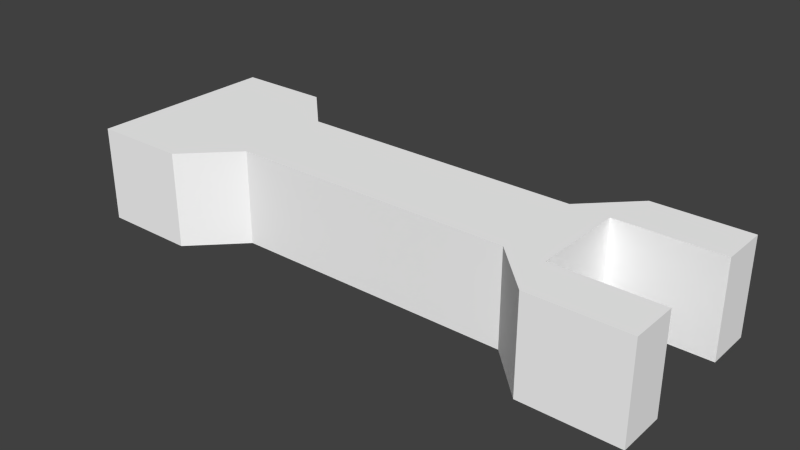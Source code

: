 # Source: lem2.blend  (saved by Blender 2.70.5; exported with 4.5.12 LTS)
import bpy
from mathutils import Matrix  # noqa: F401  (used for matrix-valued properties, if any)

bpy.ops.wm.read_factory_settings(use_empty=True)
scene = bpy.context.scene
scene.name = 'Scene'

# ---- collections
col_collection_1 = bpy.data.collections.new('Collection 1'); scene.collection.children.link(col_collection_1)

# ---- materials (node trees are filled in below, after node groups)
mat_colobotmesh_mat_1 = bpy.data.materials.new('ColobotMesh_mat_1')
mat_colobotmesh_mat_1.alpha_threshold = 0.0
mat_colobotmesh_mat_1.use_transparent_shadow = False
mat_colobotmesh_mat_1.diffuse_color = (1.0, 1.0, 1.0, 1.0)
mat_colobotmesh_mat_1.specular_color = (0.0, 0.0, 0.0)
mat_colobotmesh_mat_1.roughness = 0.5

# ---- material node trees

# ---- world
world_world = bpy.data.worlds.new('World'); scene.world = world_world
world_world.color = (0.05088, 0.05088, 0.05088)
world_world.use_sun_shadow = False
world_world.sun_shadow_jitter_overblur = 0.0
world_world.cycles.sampling_method = 'MANUAL'
world_world.cycles.sample_map_resolution = 256

# ---- meshes
me_colobotmesh = bpy.data.meshes.new('ColobotMesh_')
me_colobotmesh.from_pydata([(-0.4997, -0.5, -1.0), (5.502, 0.5, -0.5), (0.9939, 0.5, -0.5), (0.9939, -0.5, -0.5), (0.4939, -0.5, -1.0), (0.4939, 0.5, -1.0), (4.001, 0.5, -0.5), (4.001, -0.5, -0.5), (4.501, 0.5, -1.0), (4.501, -0.5, -1.0), (5.502, 0.5, -1.0), (5.502, -0.5, -1.0), (5.502, 0.5, 0.5), (5.502, -0.5, 0.5), (4.406, -0.5, 0.5), (4.406, 0.5, 0.5), (5.502, 0.5, 1.0), (5.502, -0.5, 1.0), (4.001, -0.5, 0.5), (4.501, -0.5, 1.0), (4.501, 0.5, 1.0), (0.9939, 0.5, 0.5), (0.9939, -0.5, 0.5), (4.001, 0.5, 0.5), (0.4939, 0.5, 1.0), (0.4939, -0.5, 1.0), (4.406, 0.5, -0.5), (4.406, -0.5, -0.5), (5.502, -0.5, -0.5), (-0.4997, 0.5, -1.0), (-0.4997, -0.5, 1.0), (-0.4997, 0.5, 1.0)], [], [(2, 3, 4), (5, 2, 4), (12, 13, 14), (15, 12, 14), (31, 29, 30), (6, 7, 3), (2, 6, 3), (8, 9, 7), (6, 8, 7), (10, 11, 9), (8, 10, 9), (1, 28, 11), (10, 1, 11), (26, 27, 28), (1, 26, 28), (15, 14, 27), (26, 15, 27), (16, 17, 13), (12, 16, 13), (20, 19, 17), (16, 20, 17), (23, 18, 19), (20, 23, 19), (21, 22, 18), (23, 21, 18), (24, 25, 22), (21, 24, 22), (31, 30, 25), (24, 31, 25), (29, 0, 30), (5, 4, 0), (29, 5, 0), (0, 4, 30), (30, 4, 25), (25, 4, 22), (4, 3, 22), (22, 3, 18), (3, 7, 18), (17, 19, 13), (13, 19, 14), (19, 18, 14), (14, 18, 27), (18, 7, 27), (7, 9, 27), (27, 9, 28), (9, 11, 28), (5, 29, 31), (5, 31, 24), (5, 24, 21), (2, 5, 21), (2, 21, 23), (6, 2, 23), (20, 16, 12), (20, 12, 15), (23, 20, 15), (23, 15, 26), (6, 23, 26), (8, 6, 26), (8, 26, 1), (10, 8, 1)])
_uv = me_colobotmesh.uv_layers.new(name='UV_1')
_uv.uv.foreach_set('vector', [0.584, 0.9941, 0.584, 0.9863, 0.5762, 0.9863, 0.5762, 0.9941, 0.584, 0.9941, 0.5762, 0.9863, 0.584, 0.9941, 0.584, 0.9863, 0.5762, 0.9863, 0.5762, 0.9941, 0.584, 0.9941, 0.5762, 0.9863, 0.584, 0.9941, 0.5762, 0.9941, 0.584, 0.9863, 0.748, 0.166, 0.748, 0.248, 0.502, 0.248, 0.502, 0.166, 0.748, 0.166, 0.502, 0.248, 0.5762, 0.9941, 0.5762, 0.9863, 0.584, 0.9863, 0.584, 0.9941, 0.5762, 0.9941, 0.584, 0.9863, 0.877, 0.498, 0.877, 0.4082, 0.9668, 0.4082, 0.9668, 0.498, 0.877, 0.498, 0.9668, 0.4082, 0.584, 0.9941, 0.584, 0.9863, 0.5762, 0.9863, 0.5762, 0.9941, 0.584, 0.9941, 0.5762, 0.9863, 0.5762, 0.9941, 0.5762, 0.9863, 0.584, 0.9863, 0.584, 0.9941, 0.5762, 0.9941, 0.584, 0.9863, 0.584, 0.9941, 0.584, 0.9863, 0.5762, 0.9863, 0.5762, 0.9941, 0.584, 0.9941, 0.5762, 0.9863, 0.584, 0.9941, 0.584, 0.9863, 0.5762, 0.9863, 0.5762, 0.9941, 0.584, 0.9941, 0.5762, 0.9863, 0.9668, 0.498, 0.9668, 0.4082, 0.877, 0.4082, 0.877, 0.498, 0.9668, 0.498, 0.877, 0.4082, 0.5762, 0.9941, 0.5762, 0.9863, 0.584, 0.9863, 0.584, 0.9941, 0.5762, 0.9941, 0.584, 0.9863, 0.502, 0.166, 0.502, 0.248, 0.748, 0.248, 0.748, 0.166, 0.502, 0.166, 0.748, 0.248, 0.584, 0.9941, 0.584, 0.9863, 0.5762, 0.9863, 0.5762, 0.9941, 0.584, 0.9941, 0.5762, 0.9863, 0.5762, 0.9941, 0.5762, 0.9863, 0.584, 0.9863, 0.584, 0.9941, 0.5762, 0.9941, 0.584, 0.9863, 0.5762, 0.9941, 0.5762, 0.9863, 0.584, 0.9863, 0.584, 0.9941, 0.584, 0.9863, 0.5762, 0.9863, 0.5762, 0.9941, 0.584, 0.9941, 0.5762, 0.9863, 0.5762, 0.9863, 0.584, 0.9863, 0.5762, 0.9941, 0.5762, 0.9941, 0.584, 0.9863, 0.584, 0.9941, 0.5762, 0.9941, 0.5762, 0.9863, 0.584, 0.9922, 0.5762, 0.9863, 0.584, 0.9889, 0.584, 0.9941, 0.502, 0.1621, 0.502, 0.08008, 0.748, 0.1621, 0.502, 0.08008, 0.748, 0.08008, 0.748, 0.1621, 0.584, 0.9941, 0.5762, 0.9941, 0.584, 0.9863, 0.584, 0.9863, 0.5768, 0.9941, 0.5762, 0.9863, 0.584, 0.9941, 0.5762, 0.9863, 0.5825, 0.9863, 0.584, 0.9941, 0.5762, 0.9941, 0.584, 0.9863, 0.5762, 0.9941, 0.5762, 0.9863, 0.584, 0.9863, 0.5762, 0.9941, 0.584, 0.9863, 0.5825, 0.9941, 0.5762, 0.9941, 0.5768, 0.9863, 0.584, 0.9941, 0.5762, 0.9863, 0.584, 0.9863, 0.584, 0.9941, 0.584, 0.9863, 0.5762, 0.9863, 0.5762, 0.9941, 0.584, 0.9863, 0.5762, 0.9941, 0.584, 0.9941, 0.5762, 0.9863, 0.5762, 0.9941, 0.584, 0.9922, 0.584, 0.9889, 0.5762, 0.9863, 0.584, 0.9941, 0.502, 0.08008, 0.502, 0.1621, 0.748, 0.1621, 0.748, 0.08008, 0.502, 0.08008, 0.748, 0.1621, 0.5762, 0.9941, 0.584, 0.9941, 0.584, 0.9863, 0.5768, 0.9941, 0.584, 0.9863, 0.5762, 0.9863, 0.5762, 0.9863, 0.584, 0.9941, 0.5825, 0.9863, 0.5762, 0.9941, 0.584, 0.9941, 0.584, 0.9863, 0.5762, 0.9863, 0.5762, 0.9941, 0.584, 0.9863, 0.584, 0.9863, 0.5762, 0.9941, 0.5825, 0.9941, 0.5768, 0.9863, 0.5762, 0.9941, 0.584, 0.9941, 0.584, 0.9863, 0.5762, 0.9863, 0.584, 0.9941])
_uv.active_render = True
_uv = me_colobotmesh.uv_layers.new(name='UV_2')
_uv.uv.foreach_set('vector', [0.2489, 1.0, 0.2489, 0.0, 0.1656, 0.0, 0.1656, 1.0, 0.2489, 1.0, 0.1656, 0.0, 1.0, 1.0, 1.0, 0.0, 0.8175, 0.0, 0.8175, 1.0, 1.0, 1.0, 0.8175, 0.0, 1.0, 1.0, 0.0, 1.0, 1.0, 0.0, 0.7499, 1.0, 0.7499, 0.0, 0.2489, 0.0, 0.2489, 1.0, 0.7499, 1.0, 0.2489, 0.0, 0.8332, 1.0, 0.8332, 0.0, 0.7499, 0.0, 0.7499, 1.0, 0.8332, 1.0, 0.7499, 0.0, 1.0, 1.0, 1.0, 0.0, 0.8332, 0.0, 0.8332, 1.0, 1.0, 1.0, 0.8332, 0.0, 0.25, 1.0, 0.25, 0.0, 0.0, 0.0, 0.0, 1.0, 0.25, 1.0, 0.0, 0.0, 0.8175, 1.0, 0.8175, 0.0, 1.0, 0.0, 1.0, 1.0, 0.8175, 1.0, 1.0, 0.0, 0.75, 1.0, 0.75, 0.0, 0.25, 0.0, 0.25, 1.0, 0.75, 1.0, 0.25, 0.0, 1.0, 1.0, 1.0, 0.0, 0.75, 0.0, 0.75, 1.0, 1.0, 1.0, 0.75, 0.0, 0.8332, 1.0, 0.8332, 0.0, 1.0, 0.0, 1.0, 1.0, 0.8332, 1.0, 1.0, 0.0, 0.7499, 1.0, 0.7499, 0.0, 0.8332, 0.0, 0.8332, 1.0, 0.7499, 1.0, 0.8332, 0.0, 0.2489, 1.0, 0.2489, 0.0, 0.7499, 0.0, 0.7499, 1.0, 0.2489, 1.0, 0.7499, 0.0, 0.1656, 1.0, 0.1656, 0.0, 0.2489, 0.0, 0.2489, 1.0, 0.1656, 1.0, 0.2489, 0.0, 4.932e-05, 1.0, 4.932e-05, 0.0, 0.1656, 0.0, 0.1656, 1.0, 4.932e-05, 1.0, 0.1656, 0.0, 0.0, 1.0, 0.0, 0.0, 1.0, 0.0, 0.1656, 1.0, 0.1656, 0.0, 4.932e-05, 0.0, 4.932e-05, 1.0, 0.1656, 1.0, 4.932e-05, 0.0, 4.932e-05, 0.0, 0.1656, 0.0, 4.932e-05, 1.0, 4.932e-05, 1.0, 0.1656, 0.0, 0.1656, 1.0, 0.1656, 1.0, 0.1656, 0.0, 0.2489, 0.75, 0.1656, 0.0, 0.2489, 0.25, 0.2489, 0.75, 0.2489, 0.75, 0.2489, 0.25, 0.7499, 0.75, 0.2489, 0.25, 0.7499, 0.25, 0.7499, 0.75, 1.0, 1.0, 0.8332, 1.0, 1.0, 0.75, 1.0, 0.75, 0.8332, 1.0, 0.8175, 0.75, 0.8332, 1.0, 0.7499, 0.75, 0.8175, 0.75, 0.8175, 0.75, 0.7499, 0.75, 0.8175, 0.25, 0.7499, 0.75, 0.7499, 0.25, 0.8175, 0.25, 0.7499, 0.25, 0.8332, 0.0, 0.8175, 0.25, 0.8175, 0.25, 0.8332, 0.0, 1.0, 0.25, 0.8332, 0.0, 1.0, 0.0, 1.0, 0.25, 0.1656, 0.0, 4.932e-05, 0.0, 4.932e-05, 1.0, 0.1656, 0.0, 4.932e-05, 1.0, 0.1656, 1.0, 0.1656, 0.0, 0.1656, 1.0, 0.2489, 0.75, 0.2489, 0.25, 0.1656, 0.0, 0.2489, 0.75, 0.2489, 0.25, 0.2489, 0.75, 0.7499, 0.75, 0.7499, 0.25, 0.2489, 0.25, 0.7499, 0.75, 0.8332, 1.0, 1.0, 1.0, 1.0, 0.75, 0.8332, 1.0, 1.0, 0.75, 0.8175, 0.75, 0.7499, 0.75, 0.8332, 1.0, 0.8175, 0.75, 0.7499, 0.75, 0.8175, 0.75, 0.8175, 0.25, 0.7499, 0.25, 0.7499, 0.75, 0.8175, 0.25, 0.8332, 0.0, 0.7499, 0.25, 0.8175, 0.25, 0.8332, 0.0, 0.8175, 0.25, 1.0, 0.25, 1.0, 0.0, 0.8332, 0.0, 1.0, 0.25])
me_colobotmesh.materials.append(mat_colobotmesh_mat_1)
me_colobotmesh.use_remesh_preserve_volume = False
me_colobotmesh.use_remesh_preserve_attributes = False
me_colobotmesh.use_mirror_vertex_groups = False
me_colobotmesh.update()

# ---- objects
ob_colobotmesh_1 = bpy.data.objects.new('ColobotMesh_1', me_colobotmesh)

# ---- transforms, parenting, visibility, modifiers, constraints
ob_colobotmesh_1.location = (0.0, 0.0, 0.0)
ob_colobotmesh_1.rotation_euler = (1.571, 0.0, 0.0)
ob_colobotmesh_1.lineart.crease_threshold = 0.0

# ---- collection membership
col_collection_1.objects.link(ob_colobotmesh_1)

# ---- scene / render settings (as saved in the file)
scene.frame_start = 1; scene.frame_end = 250; scene.frame_set(1)
scene.render.engine = 'BLENDER_EEVEE_NEXT'
scene.render.resolution_percentage = 50
scene.render.dither_intensity = 0.0
scene.cycles.use_denoising = False
scene.cycles.samples = 10
scene.cycles.sampling_pattern = 'TABULATED_SOBOL'
scene.cycles.light_sampling_threshold = 0.0
scene.cycles.use_adaptive_sampling = False
scene.cycles.use_light_tree = False
scene.cycles.blur_glossy = 0.0
scene.cycles.volume_bounces = 1
scene.cycles.pixel_filter_type = 'GAUSSIAN'
scene.cycles.sample_clamp_indirect = 0.0
scene.view_settings.view_transform = 'Standard'
bpy.context.view_layer.update()

# ---- added for rendering (the .blend has no active camera and no usable light): camera, sun
cam_auto = bpy.data.cameras.new('AutoCamera')
cam_auto.lens = 50.0
cam_auto.sensor_width = 36.0
cam_auto.clip_end = 1000.0
ob_auto_camera = bpy.data.objects.new('AutoCamera', cam_auto)
scene.collection.objects.link(ob_auto_camera)
ob_auto_camera.location = (8.42665, -7.11074, 4.74049)
ob_auto_camera.rotation_euler = (1.09748, -7.21219e-08, 0.694738)
scene.camera = ob_auto_camera
light_auto_sun = bpy.data.lights.new('AutoSun', 'SUN')
light_auto_sun.energy = 3.0
light_auto_sun.angle = 0.0523599
ob_auto_sun = bpy.data.objects.new('AutoSun', light_auto_sun)
scene.collection.objects.link(ob_auto_sun)
ob_auto_sun.rotation_euler = (0.872665, 0.174533, 0.523599)
bpy.context.view_layer.update()
